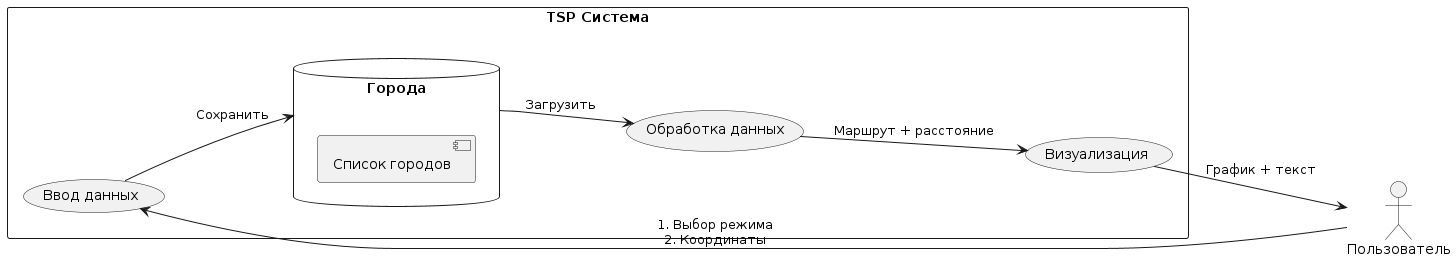

The diagram above was rendered by PlantUML. Its source (embedded in the PNG):
@startuml
left to right direction
actor Пользователь as user

rectangle "TSP Система" as system {
  (Ввод данных) as input
  (Обработка данных) as process
  (Визуализация) as output

  database "Города" as cities {
    [Список городов]
  }

  input --> cities : Сохранить
  cities --> process : Загрузить
  process --> output : Маршрут + расстояние
}

user --> input : 1. Выбор режима\n2. Координаты
output --> user : График + текст
@enduml